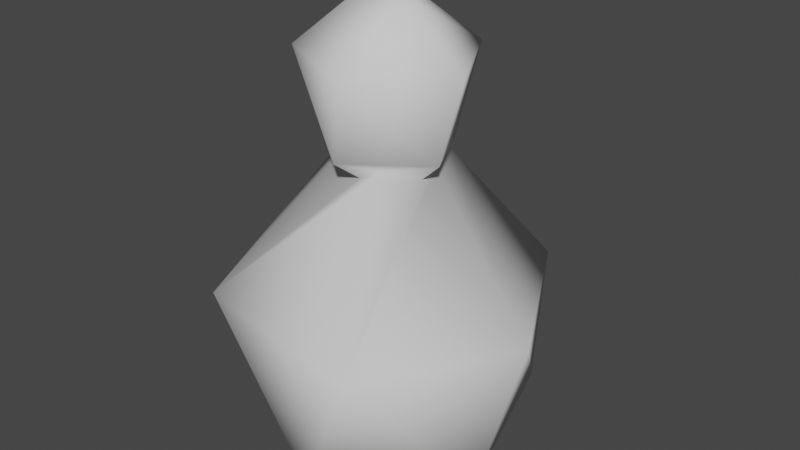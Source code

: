 # Source: man.blend  (saved by Blender 2.91.10; exported with 4.5.12 LTS)
import bpy
from mathutils import Matrix  # noqa: F401  (used for matrix-valued properties, if any)

bpy.ops.wm.read_factory_settings(use_empty=True)
scene = bpy.context.scene
scene.name = 'Scene'

# ---- collections
col_collection = bpy.data.collections.new('Collection'); scene.collection.children.link(col_collection)

# ---- world
world_world = bpy.data.worlds.new('World'); scene.world = world_world
world_world.use_nodes = True; world_world.node_tree.nodes.clear()
_N = world_world.node_tree.nodes; _L = world_world.node_tree.links
n0 = _N.new('ShaderNodeOutputWorld'); n0.name = 'World Output'; n0.location = (300, 300)
n1 = _N.new('ShaderNodeBackground'); n1.name = 'Background'; n1.location = (10, 300)
n1.inputs[0].default_value = (0.05088, 0.05088, 0.05088, 1.0)
_L.new(n1.outputs[0], n0.inputs[0])
n0.is_active_output = True
world_world.color = (0.05088, 0.05088, 0.05088)
world_world.use_sun_shadow = False
world_world.sun_shadow_jitter_overblur = 0.0

# ---- meshes
me_icosphere_002 = bpy.data.meshes.new('Icosphere.002')
me_icosphere_002.from_pydata([(-0.03418, -1.42, -3.885), (1.397, -0.2747, -3.911), (-1.614, -0.5223, -3.489), (-0.938, 1.031, -3.911), (1.029, 1.379, -3.489), (1.836, -5.829e-09, -2.232), (0.8953, -1.791, -2.152), (-1.42, -1.385, -2.148), (-1.42, 1.385, -2.148), (0.8953, 1.791, -2.152), (-1.267, 0.5112, -1.074), (0.2095, 0.8024, -0.7172), (0.1947, -1.018, 0.315), (-0.5841, 0.797, 0.361), (0.4409, 0.9381, 0.315), (1.028, -0.1294, 0.315), (-0.1782, 0.1294, 1.061), (-0.003618, -0.8923, -0.5238), (0.8475, -0.2792, -0.5238), (-0.8503, 2.734e-08, -0.6714), (-0.8898, -0.5209, 0.3567), (-1.044, 7.493e-09, -0.05359), (0.3389, -0.2462, 0.9577), (-0.3182, 0.4265, -0.7018), (-0.2539, 0.4594, -0.7293), (0.3512, 0.5265, -0.6863), (0.2023, 0.5883, -0.7961), (0.6077, -0.03671, -0.6521), (-0.596, 0.2595, -0.5846), (-0.3416, -0.4399, -0.64), (-0.6574, -0.02384, -0.7446), (-0.6636, 0.1428, -0.6855), (0.06937, -0.586, -0.7394), (0.3266, -0.5411, -0.6201), (0.5816, -0.2197, -0.7371)], [], [(0, 3, 1), (1, 5, 6), (0, 6, 7), (2, 7, 8), (3, 8, 9), (4, 9, 5), (8, 7, 10), (4, 3, 9), (3, 2, 8), (2, 0, 7), (0, 1, 6), (1, 4, 5), (1, 3, 4), (3, 0, 2), (18, 15, 12), (17, 12, 20), (11, 13, 14), (11, 14, 15), (12, 15, 22), (20, 12, 16), (13, 20, 16), (14, 13, 16), (15, 14, 22), (22, 14, 16), (16, 12, 22), (21, 20, 13), (13, 19, 21), (21, 19, 20), (19, 17, 20), (17, 18, 12), (18, 11, 15), (9, 8, 23, 24, 26, 25), (5, 9, 25, 27), (10, 28, 23, 8), (10, 7, 29, 30, 31, 28), (29, 7, 6, 33, 32), (33, 6, 5, 27, 34), (31, 30, 19), (26, 24, 11), (19, 13, 11, 24, 23, 28, 31), (17, 19, 30, 29, 32), (11, 18, 34, 27, 25, 26), (34, 18, 17, 32, 33)])
me_icosphere_002.polygons.foreach_set('use_smooth', [True] * 43)
_uv = me_icosphere_002.uv_layers.new(name='UVMap')
_uv.uv.foreach_set('vector', [0.4545, 0.0, 0.369, 0.1133, 0.5, 0.07873, 0.7327, 0.1132, 0.6395, 0.2573, 0.8, 0.2676, 0.8638, 0.1191, 0.8, 0.2676, 0.9682, 0.2912, 0.1359, 0.1575, 0.08162, 0.2521, 0.2911, 0.2678, 0.2925, 0.1133, 0.2911, 0.2678, 0.4727, 0.2676, 0.4995, 0.1575, 0.4727, 0.2676, 0.6395, 0.2573, 0.2911, 0.2678, 0.08162, 0.2521, 0.2096, 0.3631, 0.4995, 0.1575, 0.2925, 0.1133, 0.4727, 0.2676, 0.2925, 0.1133, 0.1359, 0.1575, 0.2911, 0.2678, 0.1359, 0.1575, 0.02215, 0.1191, 0.08162, 0.2521, 0.8638, 0.1191, 0.7327, 0.1132, 0.8, 0.2676, 0.7327, 0.1132, 0.4995, 0.1575, 0.6395, 0.2573, 0.5, 0.07873, 0.369, 0.1133, 0.4995, 0.1575, 0.1364, 0.07873, 0.02215, 0.1191, 0.1359, 0.1575, 0.6812, 0.1575, 0.6587, 0.2743, 0.8405, 0.2743, 0.863, 0.1575, 0.8405, 0.2743, 0.9851, 0.289, 0.4276, 0.1394, 0.3186, 0.2886, 0.4768, 0.2743, 0.4484, 0.1394, 0.4768, 0.2743, 0.6587, 0.2743, 0.8405, 0.2743, 0.6587, 0.2743, 0.7273, 0.3937, 0.9851, 0.289, 0.8405, 0.2743, 0.9325, 0.4318, 0.3186, 0.2886, 0.1069, 0.289, 0.1818, 0.3937, 0.4768, 0.2743, 0.3186, 0.2886, 0.3513, 0.4125, 0.6587, 0.2743, 0.4768, 0.2743, 0.5909, 0.3937, 0.5909, 0.3937, 0.4768, 0.2743, 0.5224, 0.4325, 0.9325, 0.4318, 0.8405, 0.2743, 0.8636, 0.3937, 0.1818, 0.2362, 0.1069, 0.289, 0.3186, 0.2886, 0.3186, 0.2886, 0.1947, 0.1372, 0.1818, 0.2362, 0.1818, 0.2362, 0.1361, 0.1168, 0.1069, 0.289, 0.1361, 0.1168, 0.0, 0.1575, 0.1069, 0.289, 0.863, 0.1575, 0.6812, 0.1575, 0.8405, 0.2743, 0.6812, 0.1575, 0.4484, 0.1394, 0.6587, 0.2743, 0.4727, 0.2676, 0.2911, 0.2678, 0.346, 0.4026, 0.3518, 0.3999, 0.3925, 0.3907, 0.4021, 0.4007, 0.6395, 0.2573, 0.4727, 0.2676, 0.5243, 0.3905, 0.5721, 0.3964, 0.3182, 0.3937, 0.3429, 0.426, 0.346, 0.4026, 0.2911, 0.2678, 0.2096, 0.3631, 0.08162, 0.2521, 0.1424, 0.3905, 0.1715, 0.3858, 0.1824, 0.393, 0.1895, 0.4034, 0.926, 0.3637, 0.9682, 0.2912, 0.8, 0.2676, 0.878, 0.3581, 0.8938, 0.3541, 0.7532, 0.3882, 0.8, 0.2676, 0.6395, 0.2573, 0.7095, 0.3884, 0.7217, 0.3811, 0.2341, 0.1375, 0.2093, 0.1115, 0.1947, 0.1372, 0.392, 0.1074, 0.3172, 0.1383, 0.4276, 0.1394, 0.1947, 0.1372, 0.3186, 0.2886, 0.4276, 0.1394, 0.3172, 0.1383, 0.3041, 0.1421, 0.2539, 0.1538, 0.2341, 0.1375, 0.0, 0.1575, 0.1361, 0.1168, 0.1233, 0.1024, 0.0641, 0.1285, 0.02725, 0.1103, 0.4484, 0.1394, 0.6812, 0.1575, 0.6634, 0.1262, 0.6269, 0.1407, 0.5073, 0.1413, 0.4916, 0.1255, 0.7307, 0.1187, 0.6812, 0.1575, 0.863, 0.1575, 0.8401, 0.1183, 0.7892, 0.14])
me_icosphere_002.use_remesh_fix_poles = True
me_icosphere_002.use_remesh_preserve_attributes = False
me_icosphere_002.use_mirror_vertex_groups = False
me_icosphere_002.update()

# ---- objects
ob_icosphere_002 = bpy.data.objects.new('Icosphere.002', me_icosphere_002)

# ---- transforms, parenting, visibility, modifiers, constraints
ob_icosphere_002.location = (-0.007038, 0.03937, 5.395)
ob_icosphere_002.scale = (1.283, 1.286, 1.409)
ob_icosphere_002.lineart.crease_threshold = 0.0

# ---- collection membership
col_collection.objects.link(ob_icosphere_002)

# ---- scene / render settings (as saved in the file)
scene.frame_start = 1; scene.frame_end = 250; scene.frame_set(1)
scene.render.engine = 'BLENDER_EEVEE_NEXT'
scene.cycles.use_denoising = False
scene.cycles.samples = 128
scene.cycles.sampling_pattern = 'TABULATED_SOBOL'
scene.cycles.use_adaptive_sampling = False
scene.cycles.use_light_tree = False
scene.view_settings.view_transform = 'Filmic'
bpy.context.view_layer.update()

# ---- added for rendering (the .blend has no active camera and no usable light): camera, sun
cam_auto = bpy.data.cameras.new('AutoCamera')
cam_auto.lens = 50.0
cam_auto.sensor_width = 36.0
cam_auto.clip_end = 1000.0
ob_auto_camera = bpy.data.objects.new('AutoCamera', cam_auto)
scene.collection.objects.link(ob_auto_camera)
ob_auto_camera.location = (8.90657, -10.4863, 10.4039)
ob_auto_camera.rotation_euler = (1.09748, -7.21219e-08, 0.694738)
scene.camera = ob_auto_camera
light_auto_sun = bpy.data.lights.new('AutoSun', 'SUN')
light_auto_sun.energy = 3.0
light_auto_sun.angle = 0.0523599
ob_auto_sun = bpy.data.objects.new('AutoSun', light_auto_sun)
scene.collection.objects.link(ob_auto_sun)
ob_auto_sun.rotation_euler = (0.872665, 0.174533, 0.523599)
bpy.context.view_layer.update()
